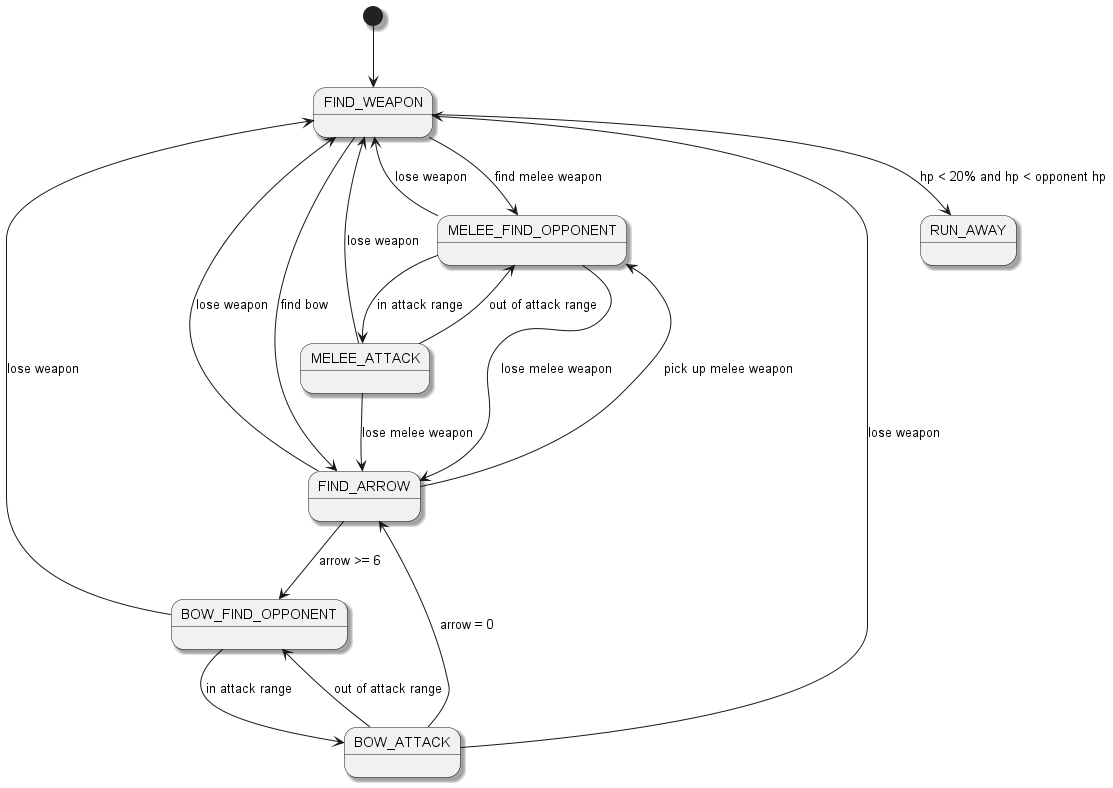

The diagram above was rendered by PlantUML. Its source (embedded in the PNG):
@startuml

skinparam shadowing true

[*] --> FIND_WEAPON

FIND_WEAPON --> MELEE_FIND_OPPONENT : find melee weapon
FIND_WEAPON --> FIND_ARROW : find bow

FIND_ARROW --> BOW_FIND_OPPONENT : arrow >= 6
FIND_ARROW --> MELEE_FIND_OPPONENT : pick up melee weapon

MELEE_FIND_OPPONENT --> MELEE_ATTACK : in attack range
BOW_FIND_OPPONENT --> BOW_ATTACK : in attack range

BOW_ATTACK --> FIND_ARROW : arrow = 0

MELEE_ATTACK --> MELEE_FIND_OPPONENT : out of attack range
BOW_ATTACK --> BOW_FIND_OPPONENT : out of attack range

MELEE_FIND_OPPONENT --> FIND_ARROW : lose melee weapon
MELEE_ATTACK --> FIND_ARROW : lose melee weapon

FIND_ARROW --> FIND_WEAPON : lose weapon
MELEE_FIND_OPPONENT --> FIND_WEAPON : lose weapon
BOW_FIND_OPPONENT --> FIND_WEAPON : lose weapon
MELEE_ATTACK --> FIND_WEAPON : lose weapon
BOW_ATTACK --> FIND_WEAPON : lose weapon

FIND_WEAPON --> RUN_AWAY : hp < 20% and hp < opponent hp

@enduml